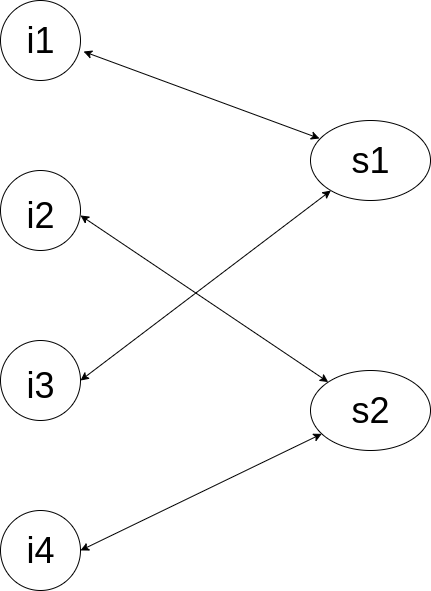

The diagram above was exported from draw.io. Its source (the exported page's mxGraphModel, read from the mxfile embedded in the PNG):
<mxGraphModel dx="1350" dy="878" grid="1" gridSize="10" guides="1" tooltips="1" connect="1" arrows="1" fold="1" page="1" pageScale="1" pageWidth="850" pageHeight="1100" math="0" shadow="0">
  <root>
    <mxCell id="0" />
    <mxCell id="1" parent="0" />
    <mxCell id="AJLGyHAN3B5WkdmaCsU_-1" value="" style="ellipse;whiteSpace=wrap;html=1;" vertex="1" parent="1">
      <mxGeometry x="510" y="260" width="120" height="80" as="geometry" />
    </mxCell>
    <mxCell id="AJLGyHAN3B5WkdmaCsU_-2" value="" style="ellipse;whiteSpace=wrap;html=1;" vertex="1" parent="1">
      <mxGeometry x="510" y="510" width="120" height="80" as="geometry" />
    </mxCell>
    <mxCell id="AJLGyHAN3B5WkdmaCsU_-3" value="&lt;meta charset=&quot;utf-8&quot;&gt;&lt;span class=&quot;md-inline-math-container&quot; style=&quot;box-sizing: border-box; color: rgb(51, 51, 51); font-family: vollkorn, palatino, times; font-size: 19px; font-style: normal; font-weight: 400; letter-spacing: normal; text-align: justify; text-indent: 0px; text-transform: none; word-spacing: 0px; background-color: rgb(254, 254, 254);&quot;&gt;&lt;/span&gt;" style="ellipse;whiteSpace=wrap;html=1;aspect=fixed;" vertex="1" parent="1">
      <mxGeometry x="200" y="140" width="80" height="80" as="geometry" />
    </mxCell>
    <mxCell id="AJLGyHAN3B5WkdmaCsU_-4" value="&lt;meta charset=&quot;utf-8&quot;&gt;&lt;span class=&quot;md-inline-math-container&quot; style=&quot;box-sizing: border-box; color: rgb(51, 51, 51); font-family: vollkorn, palatino, times; font-size: 19px; font-style: normal; font-weight: 400; letter-spacing: normal; text-align: justify; text-indent: 0px; text-transform: none; word-spacing: 0px; background-color: rgb(254, 254, 254);&quot;&gt;&lt;/span&gt;" style="ellipse;whiteSpace=wrap;html=1;aspect=fixed;" vertex="1" parent="1">
      <mxGeometry x="200" y="310" width="80" height="80" as="geometry" />
    </mxCell>
    <mxCell id="AJLGyHAN3B5WkdmaCsU_-5" value="&lt;meta charset=&quot;utf-8&quot;&gt;&lt;span class=&quot;md-inline-math-container&quot; style=&quot;box-sizing: border-box; color: rgb(51, 51, 51); font-family: vollkorn, palatino, times; font-size: 19px; font-style: normal; font-weight: 400; letter-spacing: normal; text-align: justify; text-indent: 0px; text-transform: none; word-spacing: 0px; background-color: rgb(254, 254, 254);&quot;&gt;&lt;/span&gt;" style="ellipse;whiteSpace=wrap;html=1;aspect=fixed;" vertex="1" parent="1">
      <mxGeometry x="200" y="480" width="80" height="80" as="geometry" />
    </mxCell>
    <mxCell id="AJLGyHAN3B5WkdmaCsU_-6" value="&lt;meta charset=&quot;utf-8&quot;&gt;&lt;span class=&quot;md-inline-math-container&quot; style=&quot;box-sizing: border-box; color: rgb(51, 51, 51); font-family: vollkorn, palatino, times; font-size: 19px; font-style: normal; font-weight: 400; letter-spacing: normal; text-align: justify; text-indent: 0px; text-transform: none; word-spacing: 0px; background-color: rgb(254, 254, 254);&quot;&gt;&lt;/span&gt;" style="ellipse;whiteSpace=wrap;html=1;aspect=fixed;" vertex="1" parent="1">
      <mxGeometry x="200" y="650" width="80" height="80" as="geometry" />
    </mxCell>
    <mxCell id="AJLGyHAN3B5WkdmaCsU_-7" value="&lt;font style=&quot;font-size: 36px&quot;&gt;i1&lt;/font&gt;" style="text;html=1;resizable=0;autosize=1;align=center;verticalAlign=middle;points=[];fillColor=none;strokeColor=none;rounded=0;" vertex="1" parent="1">
      <mxGeometry x="220" y="165" width="40" height="30" as="geometry" />
    </mxCell>
    <mxCell id="AJLGyHAN3B5WkdmaCsU_-8" value="&lt;font style=&quot;font-size: 36px&quot;&gt;i2&lt;/font&gt;&lt;span style=&quot;color: rgba(0 , 0 , 0 , 0) ; font-family: monospace ; font-size: 0px&quot;&gt;%3CmxGraphModel%3E%3Croot%3E%3CmxCell%20id%3D%220%22%2F%3E%3CmxCell%20id%3D%221%22%20parent%3D%220%22%2F%3E%3CmxCell%20id%3D%222%22%20value%3D%22%26lt%3Bfont%20style%3D%26quot%3Bfont-size%3A%2036px%26quot%3B%26gt%3Bi1%26lt%3B%2Ffont%26gt%3B%22%20style%3D%22text%3Bhtml%3D1%3Bresizable%3D0%3Bautosize%3D1%3Balign%3Dcenter%3BverticalAlign%3Dmiddle%3Bpoints%3D%5B%5D%3BfillColor%3Dnone%3BstrokeColor%3Dnone%3Brounded%3D0%3B%22%20vertex%3D%221%22%20parent%3D%221%22%3E%3CmxGeometry%20x%3D%22220%22%20y%3D%22165%22%20width%3D%2240%22%20height%3D%2230%22%20as%3D%22geometry%22%2F%3E%3C%2FmxCell%3E%3C%2Froot%3E%3C%2FmxGraphModel%3E&lt;/span&gt;" style="text;html=1;resizable=0;autosize=1;align=center;verticalAlign=middle;points=[];fillColor=none;strokeColor=none;rounded=0;" vertex="1" parent="1">
      <mxGeometry x="220" y="340" width="40" height="30" as="geometry" />
    </mxCell>
    <mxCell id="AJLGyHAN3B5WkdmaCsU_-9" value="&lt;font style=&quot;font-size: 36px&quot;&gt;i3&lt;/font&gt;" style="text;html=1;resizable=0;autosize=1;align=center;verticalAlign=middle;points=[];fillColor=none;strokeColor=none;rounded=0;" vertex="1" parent="1">
      <mxGeometry x="220" y="510" width="40" height="30" as="geometry" />
    </mxCell>
    <mxCell id="AJLGyHAN3B5WkdmaCsU_-10" value="&lt;font style=&quot;font-size: 36px&quot;&gt;i4&lt;/font&gt;" style="text;html=1;resizable=0;autosize=1;align=center;verticalAlign=middle;points=[];fillColor=none;strokeColor=none;rounded=0;" vertex="1" parent="1">
      <mxGeometry x="220" y="675" width="40" height="30" as="geometry" />
    </mxCell>
    <mxCell id="AJLGyHAN3B5WkdmaCsU_-11" value="&lt;font style=&quot;font-size: 36px&quot;&gt;s1&lt;/font&gt;" style="text;html=1;resizable=0;autosize=1;align=center;verticalAlign=middle;points=[];fillColor=none;strokeColor=none;rounded=0;" vertex="1" parent="1">
      <mxGeometry x="545" y="285" width="50" height="30" as="geometry" />
    </mxCell>
    <mxCell id="AJLGyHAN3B5WkdmaCsU_-12" value="&lt;font style=&quot;font-size: 36px&quot;&gt;s2&lt;/font&gt;" style="text;html=1;resizable=0;autosize=1;align=center;verticalAlign=middle;points=[];fillColor=none;strokeColor=none;rounded=0;" vertex="1" parent="1">
      <mxGeometry x="545" y="535" width="50" height="30" as="geometry" />
    </mxCell>
    <mxCell id="AJLGyHAN3B5WkdmaCsU_-13" value="" style="endArrow=classic;startArrow=classic;html=1;rounded=0;fontSize=36;exitX=1;exitY=0.5;exitDx=0;exitDy=0;" edge="1" parent="1" source="AJLGyHAN3B5WkdmaCsU_-5" target="AJLGyHAN3B5WkdmaCsU_-1">
      <mxGeometry width="50" height="50" relative="1" as="geometry">
        <mxPoint x="400" y="460" as="sourcePoint" />
        <mxPoint x="450" y="410" as="targetPoint" />
      </mxGeometry>
    </mxCell>
    <mxCell id="AJLGyHAN3B5WkdmaCsU_-14" value="" style="endArrow=classic;startArrow=classic;html=1;rounded=0;fontSize=36;exitX=1;exitY=0.5;exitDx=0;exitDy=0;" edge="1" parent="1" target="AJLGyHAN3B5WkdmaCsU_-2">
      <mxGeometry width="50" height="50" relative="1" as="geometry">
        <mxPoint x="280" y="689.95" as="sourcePoint" />
        <mxPoint x="530.3931235362809" y="499.99659593799396" as="targetPoint" />
      </mxGeometry>
    </mxCell>
    <mxCell id="AJLGyHAN3B5WkdmaCsU_-15" value="" style="endArrow=classic;startArrow=classic;html=1;rounded=0;fontSize=36;exitX=1;exitY=0.5;exitDx=0;exitDy=0;" edge="1" parent="1" target="AJLGyHAN3B5WkdmaCsU_-2">
      <mxGeometry width="50" height="50" relative="1" as="geometry">
        <mxPoint x="280" y="354.95" as="sourcePoint" />
        <mxPoint x="530.3931235362809" y="164.99659593799396" as="targetPoint" />
      </mxGeometry>
    </mxCell>
    <mxCell id="AJLGyHAN3B5WkdmaCsU_-16" value="" style="endArrow=classic;startArrow=classic;html=1;rounded=0;fontSize=36;exitX=1.038;exitY=0.638;exitDx=0;exitDy=0;exitPerimeter=0;entryX=0.075;entryY=0.225;entryDx=0;entryDy=0;entryPerimeter=0;" edge="1" parent="1" source="AJLGyHAN3B5WkdmaCsU_-3" target="AJLGyHAN3B5WkdmaCsU_-1">
      <mxGeometry width="50" height="50" relative="1" as="geometry">
        <mxPoint x="260" y="474.95" as="sourcePoint" />
        <mxPoint x="510.3931235362809" y="284.99659593799396" as="targetPoint" />
      </mxGeometry>
    </mxCell>
  </root>
</mxGraphModel>